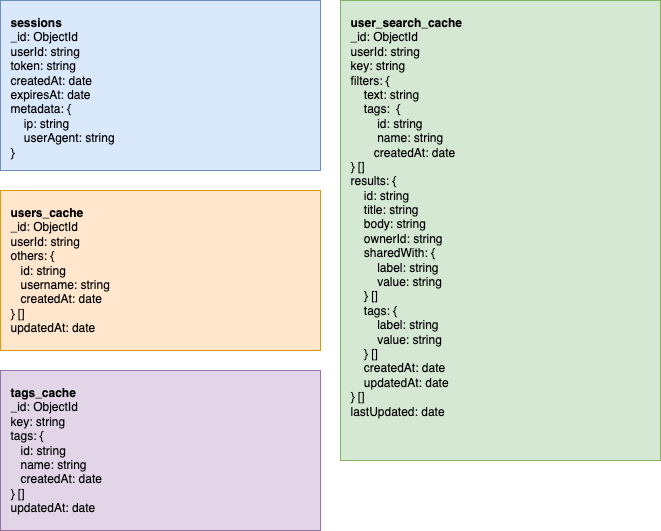

The diagram above was exported from draw.io. Its source (the exported page's mxGraphModel, read from the mxfile embedded in the PNG):
<mxGraphModel dx="1306" dy="836" grid="1" gridSize="10" guides="1" tooltips="1" connect="1" arrows="1" fold="1" page="1" pageScale="1" pageWidth="827" pageHeight="1169" math="0" shadow="0">
  <root>
    <mxCell id="0" />
    <mxCell id="1" parent="0" />
    <mxCell id="7ZMDrAOnLRnl1Z3LIGsg-1" value="&lt;b&gt;sessions&lt;/b&gt;&lt;br&gt;_id: ObjectId&lt;br&gt;userId: string&lt;br&gt;token: string&lt;br&gt;createdAt: date&lt;br&gt;expiresAt: date&lt;br&gt;metadata: {&lt;div&gt;&amp;nbsp; &amp;nbsp; ip: string&lt;/div&gt;&lt;div&gt;&amp;nbsp; &amp;nbsp; userAgent: string&lt;/div&gt;&lt;div&gt;}&lt;/div&gt;" style="shape=rectangle;whiteSpace=wrap;html=1;rounded=0;glass=0;fillColor=#dae8fc;strokeColor=#6c8ebf;shadow=0;align=left;verticalAlign=top;spacingTop=8;spacingLeft=8;spacingRight=8;spacingBottom=8;" vertex="1" parent="1">
      <mxGeometry x="80" y="80" width="320" height="170" as="geometry" />
    </mxCell>
    <mxCell id="7ZMDrAOnLRnl1Z3LIGsg-2" value="&lt;b&gt;users_cache&lt;/b&gt;&lt;br&gt;_id: ObjectId&lt;br&gt;userId: string&lt;br&gt;others: {&lt;br&gt;&amp;nbsp; &amp;nbsp;id: string&lt;br&gt;&amp;nbsp; &amp;nbsp;username: string&lt;br&gt;&amp;nbsp; &amp;nbsp;createdAt: date&lt;br&gt;} []&lt;br&gt;updatedAt: date" style="shape=rectangle;whiteSpace=wrap;html=1;rounded=0;glass=0;fillColor=#ffe6cc;strokeColor=#d79b00;shadow=0;align=left;verticalAlign=top;spacingTop=8;spacingLeft=8;spacingRight=8;spacingBottom=8;" vertex="1" parent="1">
      <mxGeometry x="80" y="270" width="320" height="160" as="geometry" />
    </mxCell>
    <mxCell id="7ZMDrAOnLRnl1Z3LIGsg-3" value="&lt;b&gt;tags_cache&lt;/b&gt;&lt;br&gt;_id: ObjectId&lt;br&gt;key: string&lt;div&gt;tags: {&lt;/div&gt;&lt;div&gt;&amp;nbsp; &amp;nbsp;id: string&lt;br&gt;&amp;nbsp; &amp;nbsp;name: string&lt;br&gt;&amp;nbsp; &amp;nbsp;createdAt: date&lt;/div&gt;&lt;div&gt;} []&lt;br&gt;updatedAt: date&lt;/div&gt;" style="shape=rectangle;whiteSpace=wrap;html=1;rounded=0;glass=0;fillColor=#e1d5e7;strokeColor=#9673a6;shadow=0;align=left;verticalAlign=top;spacingTop=8;spacingLeft=8;spacingRight=8;spacingBottom=8;" vertex="1" parent="1">
      <mxGeometry x="80" y="450" width="320" height="160" as="geometry" />
    </mxCell>
    <mxCell id="7ZMDrAOnLRnl1Z3LIGsg-4" value="&lt;b&gt;user_search_cache&lt;/b&gt;&lt;br&gt;_id: ObjectId&lt;br&gt;userId: string&lt;br&gt;key: string&lt;div&gt;filters: {&lt;br&gt;&amp;nbsp; &amp;nbsp; text: string&lt;br&gt;&amp;nbsp; &amp;nbsp; tags:&amp;nbsp;&lt;span style=&quot;background-color: transparent; color: light-dark(rgb(0, 0, 0), rgb(255, 255, 255));&quot;&gt;&amp;nbsp;&lt;/span&gt;&lt;span style=&quot;background-color: transparent; color: light-dark(rgb(0, 0, 0), rgb(255, 255, 255));&quot;&gt;{&lt;/span&gt;&lt;div&gt;&amp;nbsp; &amp;nbsp; &amp;nbsp; &amp;nbsp; id: string&lt;br&gt;&amp;nbsp; &amp;nbsp; &amp;nbsp; &amp;nbsp; name: string&lt;br&gt;&amp;nbsp; &amp;nbsp; &amp;nbsp; &amp;nbsp;createdAt: date&lt;/div&gt;&lt;div&gt;} []&lt;/div&gt;results: {&lt;/div&gt;&lt;div&gt;&amp;nbsp; &amp;nbsp; id: string&lt;br&gt;&amp;nbsp; &amp;nbsp; title: string&lt;br&gt;&amp;nbsp; &amp;nbsp; body: string&lt;br&gt;&amp;nbsp; &amp;nbsp; ownerId: string&lt;br&gt;&amp;nbsp; &amp;nbsp; sharedWith:&lt;span style=&quot;background-color: transparent; color: light-dark(rgb(0, 0, 0), rgb(255, 255, 255));&quot;&gt;&amp;nbsp;&lt;/span&gt;&lt;span style=&quot;background-color: transparent; color: light-dark(rgb(0, 0, 0), rgb(255, 255, 255));&quot;&gt;{&lt;/span&gt;&lt;div&gt;&amp;nbsp; &amp;nbsp; &amp;nbsp; &amp;nbsp; label: string&lt;br&gt;&amp;nbsp; &amp;nbsp; &amp;nbsp; &amp;nbsp; value: string&lt;br&gt;&lt;/div&gt;&lt;div&gt;&amp;nbsp; &amp;nbsp; } []&lt;/div&gt;&amp;nbsp; &amp;nbsp; tags:&amp;nbsp;&lt;span style=&quot;color: light-dark(rgb(0, 0, 0), rgb(255, 255, 255)); background-color: transparent;&quot;&gt;{&lt;/span&gt;&lt;div&gt;&amp;nbsp; &amp;nbsp; &amp;nbsp; &amp;nbsp; label: string&lt;br&gt;&amp;nbsp; &amp;nbsp; &amp;nbsp; &amp;nbsp; value: string&lt;br&gt;&lt;/div&gt;&lt;div&gt;&amp;nbsp; &amp;nbsp; } []&lt;/div&gt;&amp;nbsp; &amp;nbsp; createdAt: date&lt;br&gt;&amp;nbsp; &amp;nbsp; updatedAt: date&lt;/div&gt;&lt;div&gt;} []&lt;br&gt;lastUpdated: date&lt;/div&gt;" style="shape=rectangle;whiteSpace=wrap;html=1;rounded=0;glass=0;fillColor=#d5e8d4;strokeColor=#82b366;shadow=0;align=left;verticalAlign=top;spacingTop=8;spacingLeft=8;spacingRight=8;spacingBottom=8;" vertex="1" parent="1">
      <mxGeometry x="420" y="80" width="320" height="460" as="geometry" />
    </mxCell>
  </root>
</mxGraphModel>